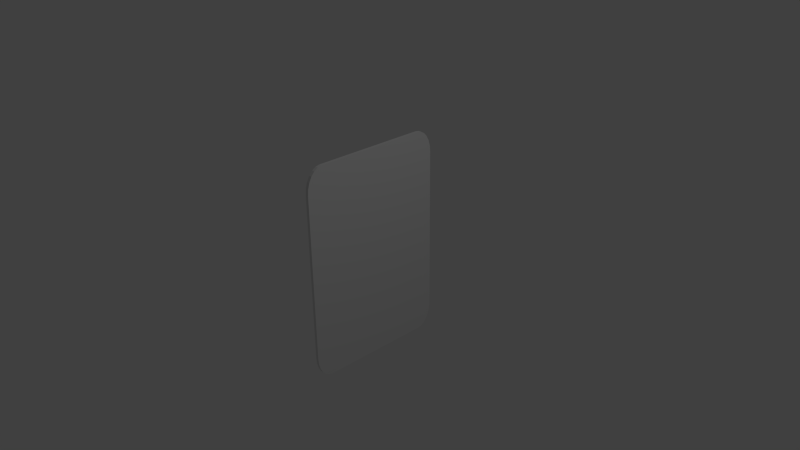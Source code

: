 # Source: Card.blend  (saved by Blender 2.72.0; exported with 4.5.12 LTS)
import bpy
from mathutils import Matrix  # noqa: F401  (used for matrix-valued properties, if any)

bpy.ops.wm.read_factory_settings(use_empty=True)
scene = bpy.context.scene
scene.name = 'Scene'

# ---- collections
col_collection_1 = bpy.data.collections.new('Collection 1'); scene.collection.children.link(col_collection_1)

# ---- materials (node trees are filled in below, after node groups)
mat_material = bpy.data.materials.new('Material')
mat_material.alpha_threshold = 0.0
mat_material.roughness = 0.5
mat_material.line_color = (0.0, 0.0, 0.0, 1.0)

# ---- material node trees

# ---- world
world_world = bpy.data.worlds.new('World'); scene.world = world_world
world_world.color = (0.05088, 0.05088, 0.05088)
world_world.use_sun_shadow = False
world_world.sun_shadow_jitter_overblur = 0.0
world_world.cycles.sampling_method = 'MANUAL'
world_world.cycles.sample_map_resolution = 256

# ---- cameras
cam_camera = bpy.data.cameras.new('Camera')
cam_camera.clip_end = 100.0
cam_camera.lens = 35.0
cam_camera.sensor_width = 32.0
cam_camera.sensor_height = 18.0
cam_camera.ortho_scale = 7.314
cam_camera.dof.focus_distance = 0.0

# ---- lights
light_lamp = bpy.data.lights.new('Lamp', 'POINT')
light_lamp.transmission_factor = 0.0
light_lamp.cutoff_distance = 30.0
light_lamp.energy = 100.0
light_lamp.shadow_buffer_clip_start = 1.001
light_lamp.shadow_soft_size = 0.1
light_lamp.shadow_maximum_resolution = 0.006
light_lamp.use_absolute_resolution = True
light_lamp.cycles.use_multiple_importance_sampling = False

# ---- meshes
me_cube = bpy.data.meshes.new('Cube')
me_cube.from_pydata([(1.0, 0.7778, -1.0), (1.0, 1.0, -0.7778), (1.0, 0.8353, -0.9924), (1.0, 0.8889, -0.9702), (1.0, 0.9349, -0.9349), (1.0, 0.9702, -0.8889), (1.0, 0.9924, -0.8353), (1.0, -1.0, -0.7778), (1.0, -0.7778, -1.0), (1.0, -0.9924, -0.8353), (1.0, -0.9702, -0.8889), (1.0, -0.9349, -0.9349), (1.0, -0.8889, -0.9702), (1.0, -0.8353, -0.9924), (-1.0, -0.7778, -1.0), (-1.0, -1.0, -0.7778), (-1.0, -0.8353, -0.9924), (-1.0, -0.8889, -0.9702), (-1.0, -0.9349, -0.9349), (-1.0, -0.9702, -0.8889), (-1.0, -0.9924, -0.8353), (-1.0, 1.0, -0.7778), (-1.0, 0.7778, -1.0), (-1.0, 0.9924, -0.8353), (-1.0, 0.9702, -0.8889), (-1.0, 0.9349, -0.9349), (-1.0, 0.8889, -0.9702), (-1.0, 0.8353, -0.9924), (1.0, 1.0, 0.7778), (1.0, 0.7778, 1.0), (1.0, 0.9924, 0.8353), (1.0, 0.9702, 0.8889), (1.0, 0.9349, 0.9349), (1.0, 0.8889, 0.9702), (1.0, 0.8353, 0.9924), (1.0, -0.7778, 1.0), (1.0, -1.0, 0.7778), (1.0, -0.8353, 0.9924), (1.0, -0.8889, 0.9702), (1.0, -0.9349, 0.9349), (1.0, -0.9702, 0.8889), (1.0, -0.9924, 0.8353), (-1.0, -1.0, 0.7778), (-1.0, -0.7778, 1.0), (-1.0, -0.9924, 0.8353), (-1.0, -0.9702, 0.8889), (-1.0, -0.9349, 0.9349), (-1.0, -0.8889, 0.9702), (-1.0, -0.8353, 0.9924), (-1.0, 0.7778, 1.0), (-1.0, 1.0, 0.7778), (-1.0, 0.8353, 0.9924), (-1.0, 0.8889, 0.9702), (-1.0, 0.9349, 0.9349), (-1.0, 0.9702, 0.8889), (-1.0, 0.9924, 0.8353)], [], [(28, 1, 21, 50), (7, 36, 42, 15), (14, 16, 17, 18, 19, 20, 15, 42, 44, 45, 46, 47, 48, 43, 49, 51, 52, 53, 54, 55, 50, 21, 23, 24, 25, 26, 27, 22), (29, 49, 43, 35), (0, 2, 3, 4, 5, 6, 1, 28, 30, 31, 32, 33, 34, 29, 35, 37, 38, 39, 40, 41, 36, 7, 9, 10, 11, 12, 13, 8), (0, 22, 27, 2), (2, 27, 26, 3), (3, 26, 25, 4), (4, 25, 24, 5), (5, 24, 23, 6), (6, 23, 21, 1), (7, 15, 20, 9), (9, 20, 19, 10), (10, 19, 18, 11), (11, 18, 17, 12), (12, 17, 16, 13), (13, 16, 14, 8), (28, 50, 55, 30), (30, 55, 54, 31), (31, 54, 53, 32), (32, 53, 52, 33), (33, 52, 51, 34), (34, 51, 49, 29), (35, 43, 48, 37), (37, 48, 47, 38), (38, 47, 46, 39), (39, 46, 45, 40), (40, 45, 44, 41), (41, 44, 42, 36), (0, 8, 14, 22)])
me_cube.materials.append(mat_material)
me_cube.use_remesh_preserve_volume = False
me_cube.use_remesh_preserve_attributes = False
me_cube.use_mirror_vertex_groups = False
me_cube.update()

# ---- objects
ob_cube = bpy.data.objects.new('Cube', me_cube)
ob_lamp = bpy.data.objects.new('Lamp', light_lamp)
ob_camera = bpy.data.objects.new('Camera', cam_camera)

# ---- transforms, parenting, visibility, modifiers, constraints
ob_cube.location = (0.0, 0.0, 0.0)
ob_cube.scale = (0.02072, 1.0, 1.466)
ob_cube.lock_rotations_4d = False
ob_cube.empty_display_type = 'ARROWS'
ob_cube.lineart.crease_threshold = 0.0
ob_lamp.location = (4.076, 1.005, 5.904)
ob_lamp.rotation_euler = (0.6503, 0.05522, 1.866)
ob_lamp.lock_rotations_4d = False
ob_lamp.empty_display_type = 'ARROWS'
ob_lamp.color = (0.0, 0.0, 0.0, 0.0)
ob_lamp.lineart.crease_threshold = 0.0
ob_camera.location = (7.481, -6.508, 5.344)
ob_camera.rotation_euler = (1.109, 0.01082, 0.8149)
ob_camera.lock_rotations_4d = False
ob_camera.empty_display_type = 'ARROWS'
ob_camera.color = (0.0, 0.0, 0.0, 0.0)
ob_camera.display_type = 'WIRE'
ob_camera.lineart.crease_threshold = 0.0

# ---- collection membership
col_collection_1.objects.link(ob_cube)
col_collection_1.objects.link(ob_lamp)
col_collection_1.objects.link(ob_camera)

# ---- scene / render settings (as saved in the file)
scene.camera = ob_camera
scene.frame_start = 1; scene.frame_end = 192; scene.frame_set(0)
scene.render.engine = 'CYCLES'
scene.render.resolution_percentage = 50
scene.render.dither_intensity = 0.0
scene.cycles.use_denoising = False
scene.cycles.samples = 10
scene.cycles.sampling_pattern = 'TABULATED_SOBOL'
scene.cycles.light_sampling_threshold = 0.0
scene.cycles.use_adaptive_sampling = False
scene.cycles.use_light_tree = False
scene.cycles.blur_glossy = 0.0
scene.cycles.pixel_filter_type = 'GAUSSIAN'
scene.cycles.sample_clamp_indirect = 0.0
scene.view_settings.view_transform = 'Standard'
bpy.context.view_layer.update()
